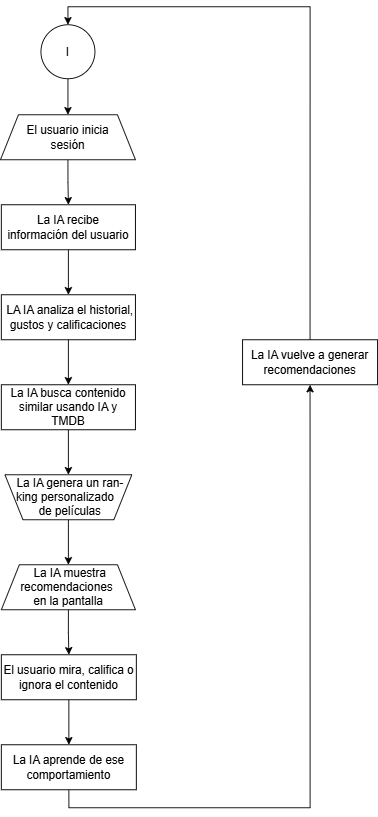

The diagram above was exported from draw.io. Its source (the exported page's mxGraphModel, read from the mxfile embedded in the PNG):
<mxGraphModel dx="1664" dy="924" grid="1" gridSize="10" guides="1" tooltips="1" connect="1" arrows="1" fold="1" page="1" pageScale="1" pageWidth="827" pageHeight="1169" math="0" shadow="0">
  <root>
    <mxCell id="0" />
    <mxCell id="1" parent="0" />
    <mxCell id="6B_mbbdD_j7dIm_2-L2u-16" edge="1" parent="1" source="6B_mbbdD_j7dIm_2-L2u-1" style="edgeStyle=orthogonalEdgeStyle;rounded=0;orthogonalLoop=1;jettySize=auto;html=1;exitX=0.5;exitY=1;exitDx=0;exitDy=0;entryX=0.5;entryY=0;entryDx=0;entryDy=0;fontSize=13;" target="6B_mbbdD_j7dIm_2-L2u-3">
      <mxGeometry relative="1" as="geometry" />
    </mxCell>
    <mxCell id="6B_mbbdD_j7dIm_2-L2u-1" parent="1" style="shape=trapezoid;perimeter=trapezoidPerimeter;whiteSpace=wrap;html=1;fixedSize=1;fontSize=13;" value="El usuario inicia&lt;div&gt;sesión&lt;/div&gt;" vertex="1">
      <mxGeometry height="50" width="150" x="231" y="240" as="geometry" />
    </mxCell>
    <mxCell id="6B_mbbdD_j7dIm_2-L2u-15" edge="1" parent="1" source="6B_mbbdD_j7dIm_2-L2u-2" style="edgeStyle=orthogonalEdgeStyle;rounded=0;orthogonalLoop=1;jettySize=auto;html=1;exitX=0.5;exitY=1;exitDx=0;exitDy=0;entryX=0.5;entryY=0;entryDx=0;entryDy=0;fontSize=13;" target="6B_mbbdD_j7dIm_2-L2u-1">
      <mxGeometry relative="1" as="geometry" />
    </mxCell>
    <mxCell id="6B_mbbdD_j7dIm_2-L2u-2" parent="1" style="ellipse;whiteSpace=wrap;html=1;aspect=fixed;fontSize=13;" value="I" vertex="1">
      <mxGeometry height="60" width="60" x="276" y="140" as="geometry" />
    </mxCell>
    <mxCell id="6B_mbbdD_j7dIm_2-L2u-18" edge="1" parent="1" source="6B_mbbdD_j7dIm_2-L2u-3" style="edgeStyle=orthogonalEdgeStyle;rounded=0;orthogonalLoop=1;jettySize=auto;html=1;exitX=0.5;exitY=1;exitDx=0;exitDy=0;entryX=0.5;entryY=0;entryDx=0;entryDy=0;fontSize=13;" target="6B_mbbdD_j7dIm_2-L2u-5">
      <mxGeometry relative="1" as="geometry" />
    </mxCell>
    <mxCell id="6B_mbbdD_j7dIm_2-L2u-3" parent="1" style="rounded=0;whiteSpace=wrap;html=1;fontSize=13;" value="La IA recibe&lt;div&gt;información&amp;nbsp;&lt;span style=&quot;background-color: transparent; color: light-dark(rgb(0, 0, 0), rgb(255, 255, 255));&quot;&gt;del usuario&lt;/span&gt;&lt;/div&gt;" vertex="1">
      <mxGeometry height="50" width="149" x="232" y="340" as="geometry" />
    </mxCell>
    <mxCell id="6B_mbbdD_j7dIm_2-L2u-19" edge="1" parent="1" source="6B_mbbdD_j7dIm_2-L2u-5" style="edgeStyle=orthogonalEdgeStyle;rounded=0;orthogonalLoop=1;jettySize=auto;html=1;exitX=0.5;exitY=1;exitDx=0;exitDy=0;entryX=0.5;entryY=0;entryDx=0;entryDy=0;fontSize=13;" target="6B_mbbdD_j7dIm_2-L2u-6">
      <mxGeometry relative="1" as="geometry" />
    </mxCell>
    <mxCell id="6B_mbbdD_j7dIm_2-L2u-5" parent="1" style="rounded=0;whiteSpace=wrap;html=1;fontSize=13;" value="&amp;nbsp;LA IA analiza el historial, gustos y calificaciones" vertex="1">
      <mxGeometry height="50" width="149" x="232" y="440" as="geometry" />
    </mxCell>
    <mxCell id="6B_mbbdD_j7dIm_2-L2u-20" edge="1" parent="1" source="6B_mbbdD_j7dIm_2-L2u-6" style="edgeStyle=orthogonalEdgeStyle;rounded=0;orthogonalLoop=1;jettySize=auto;html=1;exitX=0.5;exitY=1;exitDx=0;exitDy=0;entryX=0.5;entryY=1;entryDx=0;entryDy=0;fontSize=13;" target="6B_mbbdD_j7dIm_2-L2u-7">
      <mxGeometry relative="1" as="geometry" />
    </mxCell>
    <mxCell id="6B_mbbdD_j7dIm_2-L2u-6" parent="1" style="rounded=0;whiteSpace=wrap;html=1;fontSize=13;" value="La IA busca contenido similar usando IA y TMDB" vertex="1">
      <mxGeometry height="50" width="149" x="232" y="540" as="geometry" />
    </mxCell>
    <mxCell id="6B_mbbdD_j7dIm_2-L2u-21" edge="1" parent="1" source="6B_mbbdD_j7dIm_2-L2u-7" style="edgeStyle=orthogonalEdgeStyle;rounded=0;orthogonalLoop=1;jettySize=auto;html=1;exitX=0.5;exitY=0;exitDx=0;exitDy=0;entryX=0.5;entryY=0;entryDx=0;entryDy=0;fontSize=13;" target="6B_mbbdD_j7dIm_2-L2u-8">
      <mxGeometry relative="1" as="geometry" />
    </mxCell>
    <mxCell id="6B_mbbdD_j7dIm_2-L2u-7" parent="1" style="shape=trapezoid;perimeter=trapezoidPerimeter;whiteSpace=wrap;html=1;fixedSize=1;rotation=-180;fontSize=13;" value="" vertex="1">
      <mxGeometry height="50" width="141" x="236" y="640" as="geometry" />
    </mxCell>
    <mxCell id="6B_mbbdD_j7dIm_2-L2u-22" edge="1" parent="1" source="6B_mbbdD_j7dIm_2-L2u-8" style="edgeStyle=orthogonalEdgeStyle;rounded=0;orthogonalLoop=1;jettySize=auto;html=1;exitX=0.5;exitY=1;exitDx=0;exitDy=0;entryX=0.5;entryY=0;entryDx=0;entryDy=0;fontSize=13;" target="6B_mbbdD_j7dIm_2-L2u-11">
      <mxGeometry relative="1" as="geometry" />
    </mxCell>
    <mxCell id="6B_mbbdD_j7dIm_2-L2u-8" parent="1" style="shape=trapezoid;perimeter=trapezoidPerimeter;whiteSpace=wrap;html=1;fixedSize=1;fontSize=13;" value="&amp;nbsp;La IA muestra recomendaciones&amp;nbsp;&lt;div&gt;en la pantalla&lt;/div&gt;" vertex="1">
      <mxGeometry height="50" width="149" x="232" y="740" as="geometry" />
    </mxCell>
    <mxCell id="6B_mbbdD_j7dIm_2-L2u-27" edge="1" parent="1" source="6B_mbbdD_j7dIm_2-L2u-11" style="edgeStyle=orthogonalEdgeStyle;rounded=0;orthogonalLoop=1;jettySize=auto;html=1;exitX=0.5;exitY=1;exitDx=0;exitDy=0;entryX=0.5;entryY=0;entryDx=0;entryDy=0;fontSize=13;" target="6B_mbbdD_j7dIm_2-L2u-26">
      <mxGeometry relative="1" as="geometry" />
    </mxCell>
    <mxCell id="6B_mbbdD_j7dIm_2-L2u-11" parent="1" style="rounded=0;whiteSpace=wrap;html=1;fontSize=13;" value="El usuario mira, califica o ignora el contenido" vertex="1">
      <mxGeometry height="50" width="150" x="232" y="840" as="geometry" />
    </mxCell>
    <mxCell id="6B_mbbdD_j7dIm_2-L2u-24" edge="1" parent="1" source="6B_mbbdD_j7dIm_2-L2u-12" style="edgeStyle=orthogonalEdgeStyle;rounded=0;orthogonalLoop=1;jettySize=auto;html=1;exitX=0.5;exitY=0;exitDx=0;exitDy=0;entryX=0.5;entryY=0;entryDx=0;entryDy=0;fontSize=13;" target="6B_mbbdD_j7dIm_2-L2u-2">
      <mxGeometry relative="1" as="geometry" />
    </mxCell>
    <mxCell id="6B_mbbdD_j7dIm_2-L2u-12" parent="1" style="rounded=0;whiteSpace=wrap;html=1;fontSize=13;" value="La IA&amp;nbsp;vuelve a generar recomendaciones" vertex="1">
      <mxGeometry height="50" width="150" x="500" y="490" as="geometry" />
    </mxCell>
    <mxCell id="6B_mbbdD_j7dIm_2-L2u-25" parent="1" style="text;html=1;whiteSpace=wrap;strokeColor=none;fillColor=none;align=center;verticalAlign=middle;rounded=0;fontSize=13;" value="La IA genera un ran-king personalizado&amp;nbsp; &amp;nbsp; de películas" vertex="1">
      <mxGeometry height="50" width="137.12" x="239.88" y="640" as="geometry" />
    </mxCell>
    <mxCell id="6B_mbbdD_j7dIm_2-L2u-28" edge="1" parent="1" source="6B_mbbdD_j7dIm_2-L2u-26" style="edgeStyle=orthogonalEdgeStyle;rounded=0;orthogonalLoop=1;jettySize=auto;html=1;exitX=0.5;exitY=1;exitDx=0;exitDy=0;entryX=0.5;entryY=1;entryDx=0;entryDy=0;fontSize=13;" target="6B_mbbdD_j7dIm_2-L2u-12">
      <mxGeometry relative="1" as="geometry" />
    </mxCell>
    <mxCell id="6B_mbbdD_j7dIm_2-L2u-26" parent="1" style="rounded=0;whiteSpace=wrap;html=1;fontSize=13;" value="La IA aprende de ese comportamiento" vertex="1">
      <mxGeometry height="50" width="150" x="232" y="940" as="geometry" />
    </mxCell>
  </root>
</mxGraphModel>